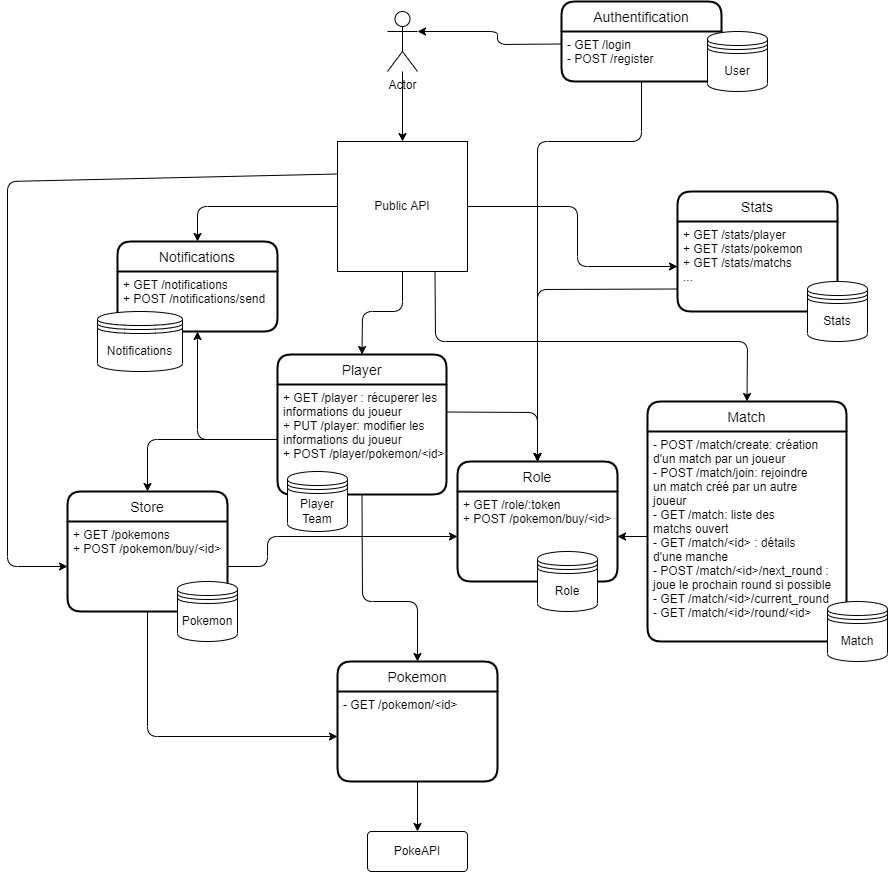

The diagram above was exported from draw.io. Its source (the exported page's mxGraphModel, read from the mxfile embedded in the PNG):
<mxGraphModel dx="2057" dy="1754" grid="1" gridSize="10" guides="1" tooltips="1" connect="1" arrows="1" fold="1" page="1" pageScale="1" pageWidth="827" pageHeight="1169" math="0" shadow="0">
  <root>
    <mxCell id="0" />
    <mxCell id="1" parent="0" />
    <mxCell id="pNaxqqhV66uy22TF9aAl-10" value="Authentification" style="swimlane;childLayout=stackLayout;horizontal=1;startSize=30;horizontalStack=0;rounded=1;fontSize=14;fontStyle=0;strokeWidth=2;resizeParent=0;resizeLast=1;shadow=0;dashed=0;align=center;" parent="1" vertex="1">
      <mxGeometry x="414" y="-120" width="160" height="80" as="geometry" />
    </mxCell>
    <mxCell id="pNaxqqhV66uy22TF9aAl-11" value="- GET /login&#10;- POST /register&#10;" style="align=left;strokeColor=none;fillColor=none;spacingLeft=4;fontSize=12;verticalAlign=top;resizable=0;rotatable=0;part=1;" parent="pNaxqqhV66uy22TF9aAl-10" vertex="1">
      <mxGeometry y="30" width="160" height="50" as="geometry" />
    </mxCell>
    <mxCell id="pNaxqqhV66uy22TF9aAl-21" value="Player" style="swimlane;childLayout=stackLayout;horizontal=1;startSize=30;horizontalStack=0;rounded=1;fontSize=14;fontStyle=0;strokeWidth=2;resizeParent=0;resizeLast=1;shadow=0;dashed=0;align=center;" parent="1" vertex="1">
      <mxGeometry x="130" y="233" width="169" height="140" as="geometry" />
    </mxCell>
    <mxCell id="pNaxqqhV66uy22TF9aAl-22" value="+ GET /player : récuperer les&#10;informations du joueur&#10;+ PUT /player: modifier les &#10;informations du joueur&#10;+ POST /player/pokemon/&lt;id&gt;&#10;&#10;" style="align=left;strokeColor=none;fillColor=none;spacingLeft=4;fontSize=12;verticalAlign=top;resizable=0;rotatable=0;part=1;" parent="pNaxqqhV66uy22TF9aAl-21" vertex="1">
      <mxGeometry y="30" width="169" height="110" as="geometry" />
    </mxCell>
    <mxCell id="pNaxqqhV66uy22TF9aAl-27" value="Stats" style="swimlane;childLayout=stackLayout;horizontal=1;startSize=30;horizontalStack=0;rounded=1;fontSize=14;fontStyle=0;strokeWidth=2;resizeParent=0;resizeLast=1;shadow=0;dashed=0;align=center;" parent="1" vertex="1">
      <mxGeometry x="530" y="70" width="160" height="120" as="geometry" />
    </mxCell>
    <mxCell id="pNaxqqhV66uy22TF9aAl-28" value="+ GET /stats/player&#10;+ GET /stats/pokemon&#10;+ GET /stats/matchs&#10;...&#10;" style="align=left;strokeColor=none;fillColor=none;spacingLeft=4;fontSize=12;verticalAlign=top;resizable=0;rotatable=0;part=1;" parent="pNaxqqhV66uy22TF9aAl-27" vertex="1">
      <mxGeometry y="30" width="160" height="90" as="geometry" />
    </mxCell>
    <mxCell id="pNaxqqhV66uy22TF9aAl-31" value="&lt;div&gt;&lt;span&gt;Stats&lt;/span&gt;&lt;br&gt;&lt;/div&gt;" style="shape=datastore;whiteSpace=wrap;html=1;" parent="1" vertex="1">
      <mxGeometry x="660" y="160" width="60" height="60" as="geometry" />
    </mxCell>
    <mxCell id="pNaxqqhV66uy22TF9aAl-32" value="User" style="shape=datastore;whiteSpace=wrap;html=1;" parent="1" vertex="1">
      <mxGeometry x="560" y="-90" width="60" height="60" as="geometry" />
    </mxCell>
    <mxCell id="pNaxqqhV66uy22TF9aAl-34" value="Player&lt;br&gt;Team" style="shape=datastore;whiteSpace=wrap;html=1;" parent="1" vertex="1">
      <mxGeometry x="140" y="350" width="60" height="60" as="geometry" />
    </mxCell>
    <mxCell id="pNaxqqhV66uy22TF9aAl-36" value="Store" style="swimlane;childLayout=stackLayout;horizontal=1;startSize=30;horizontalStack=0;rounded=1;fontSize=14;fontStyle=0;strokeWidth=2;resizeParent=0;resizeLast=1;shadow=0;dashed=0;align=center;" parent="1" vertex="1">
      <mxGeometry x="-80" y="370" width="160" height="120" as="geometry" />
    </mxCell>
    <mxCell id="G-UL045DSSbIxcrI9Xsv-8" value="+ GET /pokemons&#10;+ POST /pokemon/buy/&lt;id&gt;" style="align=left;strokeColor=none;fillColor=none;spacingLeft=4;fontSize=12;verticalAlign=top;resizable=0;rotatable=0;part=1;" parent="pNaxqqhV66uy22TF9aAl-36" vertex="1">
      <mxGeometry y="30" width="160" height="90" as="geometry" />
    </mxCell>
    <mxCell id="2" value="Pokemon" style="swimlane;childLayout=stackLayout;horizontal=1;startSize=30;horizontalStack=0;rounded=1;fontSize=14;fontStyle=0;strokeWidth=2;resizeParent=0;resizeLast=1;shadow=0;dashed=0;align=center;" parent="1" vertex="1">
      <mxGeometry x="190" y="540" width="160" height="120" as="geometry" />
    </mxCell>
    <mxCell id="3" value="- GET /pokemon/&lt;id&gt;" style="align=left;strokeColor=none;fillColor=none;spacingLeft=4;fontSize=12;verticalAlign=top;resizable=0;rotatable=0;part=1;" parent="2" vertex="1">
      <mxGeometry y="30" width="160" height="90" as="geometry" />
    </mxCell>
    <mxCell id="5" style="edgeStyle=none;html=1;exitX=0.5;exitY=1;exitDx=0;exitDy=0;entryX=0.5;entryY=0;entryDx=0;entryDy=0;" parent="1" source="3" edge="1" target="6">
      <mxGeometry relative="1" as="geometry">
        <mxPoint x="280" y="910" as="targetPoint" />
      </mxGeometry>
    </mxCell>
    <mxCell id="6" value="PokeAPI" style="rounded=1;arcSize=10;whiteSpace=wrap;html=1;align=center;" parent="1" vertex="1">
      <mxGeometry x="220" y="710" width="100" height="40" as="geometry" />
    </mxCell>
    <mxCell id="G-UL045DSSbIxcrI9Xsv-9" value="Match" style="swimlane;childLayout=stackLayout;horizontal=1;startSize=30;horizontalStack=0;rounded=1;fontSize=14;fontStyle=0;strokeWidth=2;resizeParent=0;resizeLast=1;shadow=0;dashed=0;align=center;" parent="1" vertex="1">
      <mxGeometry x="500" y="280" width="199" height="240" as="geometry" />
    </mxCell>
    <mxCell id="G-UL045DSSbIxcrI9Xsv-10" value="- POST /match/create: création&#10;d'un match par un joueur&#10;- POST /match/join: rejoindre&#10;un match créé par un autre &#10;joueur&#10;- GET /match: liste des&#10;matchs ouvert&#10;- GET /match/&lt;id&gt; : détails &#10;d'une manche&#10;- POST /match/&lt;id&gt;/next_round :&#10;joue le prochain round si possible&#10;- GET /match/&lt;id&gt;/current_round&#10;- GET /match/&lt;id&gt;/round/&lt;id&gt;" style="align=left;strokeColor=none;fillColor=none;spacingLeft=4;fontSize=12;verticalAlign=top;resizable=0;rotatable=0;part=1;" parent="G-UL045DSSbIxcrI9Xsv-9" vertex="1">
      <mxGeometry y="30" width="199" height="210" as="geometry" />
    </mxCell>
    <mxCell id="G-UL045DSSbIxcrI9Xsv-11" value="Match" style="shape=datastore;whiteSpace=wrap;html=1;" parent="1" vertex="1">
      <mxGeometry x="680" y="480" width="60" height="60" as="geometry" />
    </mxCell>
    <mxCell id="GBYfCNDF68BNnmZ-rHsy-11" value="Notifications" style="swimlane;childLayout=stackLayout;horizontal=1;startSize=30;horizontalStack=0;rounded=1;fontSize=14;fontStyle=0;strokeWidth=2;resizeParent=0;resizeLast=1;shadow=0;dashed=0;align=center;" parent="1" vertex="1">
      <mxGeometry x="-30" y="120" width="160" height="90" as="geometry" />
    </mxCell>
    <mxCell id="GBYfCNDF68BNnmZ-rHsy-12" value="+ GET /notifications&#10;+ POST /notifications/send" style="align=left;strokeColor=none;fillColor=none;spacingLeft=4;fontSize=12;verticalAlign=top;resizable=0;rotatable=0;part=1;" parent="GBYfCNDF68BNnmZ-rHsy-11" vertex="1">
      <mxGeometry y="30" width="160" height="60" as="geometry" />
    </mxCell>
    <mxCell id="GBYfCNDF68BNnmZ-rHsy-13" value="Notifications" style="shape=datastore;whiteSpace=wrap;html=1;" parent="1" vertex="1">
      <mxGeometry x="-50" y="190" width="85" height="60" as="geometry" />
    </mxCell>
    <mxCell id="18" style="edgeStyle=none;html=1;exitX=1;exitY=0.5;exitDx=0;exitDy=0;entryX=0;entryY=0.5;entryDx=0;entryDy=0;" edge="1" parent="1" source="9" target="pNaxqqhV66uy22TF9aAl-28">
      <mxGeometry relative="1" as="geometry">
        <Array as="points">
          <mxPoint x="430" y="85" />
          <mxPoint x="430" y="145" />
        </Array>
      </mxGeometry>
    </mxCell>
    <mxCell id="25" style="edgeStyle=none;html=1;exitX=0.5;exitY=1;exitDx=0;exitDy=0;entryX=0.5;entryY=0;entryDx=0;entryDy=0;" edge="1" parent="1" source="9" target="pNaxqqhV66uy22TF9aAl-21">
      <mxGeometry relative="1" as="geometry">
        <Array as="points">
          <mxPoint x="255" y="190" />
          <mxPoint x="215" y="190" />
        </Array>
      </mxGeometry>
    </mxCell>
    <mxCell id="26" style="edgeStyle=none;html=1;exitX=0.75;exitY=1;exitDx=0;exitDy=0;entryX=0.5;entryY=0;entryDx=0;entryDy=0;" edge="1" parent="1" source="9" target="G-UL045DSSbIxcrI9Xsv-9">
      <mxGeometry relative="1" as="geometry">
        <Array as="points">
          <mxPoint x="288" y="220" />
          <mxPoint x="600" y="220" />
        </Array>
      </mxGeometry>
    </mxCell>
    <mxCell id="31" style="edgeStyle=none;html=1;exitX=0;exitY=0.5;exitDx=0;exitDy=0;entryX=0.5;entryY=0;entryDx=0;entryDy=0;" edge="1" parent="1" source="9" target="GBYfCNDF68BNnmZ-rHsy-11">
      <mxGeometry relative="1" as="geometry">
        <Array as="points">
          <mxPoint x="50" y="85" />
        </Array>
      </mxGeometry>
    </mxCell>
    <mxCell id="34" style="edgeStyle=none;html=1;exitX=0;exitY=0.25;exitDx=0;exitDy=0;entryX=0;entryY=0.5;entryDx=0;entryDy=0;" edge="1" parent="1" source="9" target="G-UL045DSSbIxcrI9Xsv-8">
      <mxGeometry relative="1" as="geometry">
        <Array as="points">
          <mxPoint x="-140" y="60" />
          <mxPoint x="-140" y="445" />
        </Array>
      </mxGeometry>
    </mxCell>
    <mxCell id="9" value="Public API" style="rounded=0;whiteSpace=wrap;html=1;" vertex="1" parent="1">
      <mxGeometry x="190" y="20" width="130" height="130" as="geometry" />
    </mxCell>
    <mxCell id="11" style="edgeStyle=none;html=1;entryX=0.5;entryY=0;entryDx=0;entryDy=0;" edge="1" parent="1" source="10" target="9">
      <mxGeometry relative="1" as="geometry">
        <mxPoint x="260" y="-20" as="sourcePoint" />
      </mxGeometry>
    </mxCell>
    <mxCell id="10" value="Actor" style="shape=umlActor;verticalLabelPosition=bottom;verticalAlign=top;html=1;outlineConnect=0;" vertex="1" parent="1">
      <mxGeometry x="240" y="-110" width="30" height="60" as="geometry" />
    </mxCell>
    <mxCell id="13" value="Role" style="swimlane;childLayout=stackLayout;horizontal=1;startSize=30;horizontalStack=0;rounded=1;fontSize=14;fontStyle=0;strokeWidth=2;resizeParent=0;resizeLast=1;shadow=0;dashed=0;align=center;" vertex="1" parent="1">
      <mxGeometry x="310" y="340" width="160" height="120" as="geometry" />
    </mxCell>
    <mxCell id="14" value="+ GET /role/:token&#10;+ POST /pokemon/buy/&lt;id&gt;" style="align=left;strokeColor=none;fillColor=none;spacingLeft=4;fontSize=12;verticalAlign=top;resizable=0;rotatable=0;part=1;" vertex="1" parent="13">
      <mxGeometry y="30" width="160" height="90" as="geometry" />
    </mxCell>
    <mxCell id="pNaxqqhV66uy22TF9aAl-33" value="&lt;div&gt;Role&lt;/div&gt;" style="shape=datastore;whiteSpace=wrap;html=1;" parent="1" vertex="1">
      <mxGeometry x="390" y="430" width="60" height="60" as="geometry" />
    </mxCell>
    <mxCell id="pNaxqqhV66uy22TF9aAl-46" value="&lt;div&gt;Pokemon&lt;/div&gt;" style="shape=datastore;whiteSpace=wrap;html=1;" parent="1" vertex="1">
      <mxGeometry x="30" y="460" width="60" height="60" as="geometry" />
    </mxCell>
    <mxCell id="22" style="edgeStyle=none;html=1;exitX=0.5;exitY=1;exitDx=0;exitDy=0;entryX=0;entryY=0.5;entryDx=0;entryDy=0;" edge="1" parent="1" source="G-UL045DSSbIxcrI9Xsv-8" target="3">
      <mxGeometry relative="1" as="geometry">
        <Array as="points">
          <mxPoint y="615" />
        </Array>
      </mxGeometry>
    </mxCell>
    <mxCell id="23" style="edgeStyle=none;html=1;exitX=0.5;exitY=1;exitDx=0;exitDy=0;entryX=0.5;entryY=0;entryDx=0;entryDy=0;" edge="1" parent="1" source="pNaxqqhV66uy22TF9aAl-22" target="2">
      <mxGeometry relative="1" as="geometry">
        <Array as="points">
          <mxPoint x="215" y="480" />
          <mxPoint x="270" y="480" />
        </Array>
      </mxGeometry>
    </mxCell>
    <mxCell id="24" style="edgeStyle=none;html=1;exitX=1;exitY=0.25;exitDx=0;exitDy=0;entryX=0.5;entryY=0;entryDx=0;entryDy=0;" edge="1" parent="1" source="pNaxqqhV66uy22TF9aAl-22" target="13">
      <mxGeometry relative="1" as="geometry">
        <Array as="points">
          <mxPoint x="390" y="291" />
        </Array>
      </mxGeometry>
    </mxCell>
    <mxCell id="27" style="edgeStyle=none;html=1;exitX=0;exitY=0.75;exitDx=0;exitDy=0;entryX=0.5;entryY=0;entryDx=0;entryDy=0;" edge="1" parent="1" source="pNaxqqhV66uy22TF9aAl-28" target="13">
      <mxGeometry relative="1" as="geometry">
        <Array as="points">
          <mxPoint x="390" y="168" />
        </Array>
      </mxGeometry>
    </mxCell>
    <mxCell id="29" style="edgeStyle=none;html=1;exitX=0.5;exitY=1;exitDx=0;exitDy=0;entryX=0.5;entryY=0;entryDx=0;entryDy=0;" edge="1" parent="1" source="pNaxqqhV66uy22TF9aAl-11" target="13">
      <mxGeometry relative="1" as="geometry">
        <Array as="points">
          <mxPoint x="494" y="20" />
          <mxPoint x="390" y="20" />
        </Array>
      </mxGeometry>
    </mxCell>
    <mxCell id="30" style="edgeStyle=none;html=1;exitX=0;exitY=0.5;exitDx=0;exitDy=0;entryX=1;entryY=0.5;entryDx=0;entryDy=0;" edge="1" parent="1" source="G-UL045DSSbIxcrI9Xsv-10" target="14">
      <mxGeometry relative="1" as="geometry" />
    </mxCell>
    <mxCell id="32" style="edgeStyle=none;html=1;exitX=0;exitY=0.5;exitDx=0;exitDy=0;entryX=0.5;entryY=1;entryDx=0;entryDy=0;" edge="1" parent="1" source="pNaxqqhV66uy22TF9aAl-22" target="GBYfCNDF68BNnmZ-rHsy-12">
      <mxGeometry relative="1" as="geometry">
        <Array as="points">
          <mxPoint x="50" y="318" />
        </Array>
      </mxGeometry>
    </mxCell>
    <mxCell id="33" style="edgeStyle=none;html=1;exitX=0;exitY=0.5;exitDx=0;exitDy=0;entryX=0.5;entryY=0;entryDx=0;entryDy=0;" edge="1" parent="1" source="pNaxqqhV66uy22TF9aAl-22" target="pNaxqqhV66uy22TF9aAl-36">
      <mxGeometry relative="1" as="geometry">
        <Array as="points">
          <mxPoint y="318" />
        </Array>
      </mxGeometry>
    </mxCell>
    <mxCell id="35" style="edgeStyle=none;html=1;exitX=1;exitY=0.5;exitDx=0;exitDy=0;entryX=0;entryY=0.5;entryDx=0;entryDy=0;" edge="1" parent="1" source="G-UL045DSSbIxcrI9Xsv-8" target="14">
      <mxGeometry relative="1" as="geometry">
        <Array as="points">
          <mxPoint x="120" y="445" />
          <mxPoint x="120" y="415" />
        </Array>
      </mxGeometry>
    </mxCell>
    <mxCell id="36" style="edgeStyle=none;html=1;exitX=0;exitY=0.25;exitDx=0;exitDy=0;entryX=1;entryY=0.3333333333333333;entryDx=0;entryDy=0;entryPerimeter=0;" edge="1" parent="1" source="pNaxqqhV66uy22TF9aAl-11" target="10">
      <mxGeometry relative="1" as="geometry">
        <Array as="points">
          <mxPoint x="350" y="-77" />
          <mxPoint x="350" y="-90" />
        </Array>
      </mxGeometry>
    </mxCell>
  </root>
</mxGraphModel>